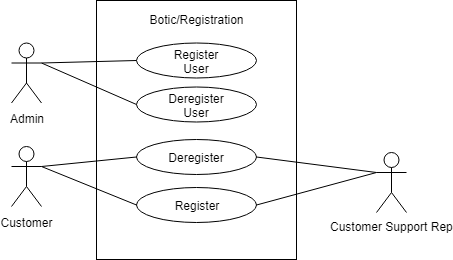

The diagram above was exported from draw.io. Its source (the exported page's mxGraphModel, read from the mxfile embedded in the PNG):
<mxGraphModel dx="868" dy="484" grid="1" gridSize="10" guides="1" tooltips="1" connect="1" arrows="1" fold="1" page="1" pageScale="1" pageWidth="1169" pageHeight="827" math="0" shadow="0">
  <root>
    <mxCell id="0" />
    <mxCell id="1" parent="0" />
    <mxCell id="2" value="" style="html=1;" vertex="1" parent="1">
      <mxGeometry x="780" y="70" width="200" height="259" as="geometry" />
    </mxCell>
    <mxCell id="3" value="" style="group" vertex="1" connectable="0" parent="1">
      <mxGeometry x="820" y="257" width="120" height="35" as="geometry" />
    </mxCell>
    <mxCell id="4" value="" style="ellipse;whiteSpace=wrap;html=1;" vertex="1" parent="3">
      <mxGeometry width="120" height="35" as="geometry" />
    </mxCell>
    <mxCell id="5" value="Register" style="text;html=1;strokeColor=none;fillColor=none;align=center;verticalAlign=middle;whiteSpace=wrap;rounded=0;fontColor=none;" vertex="1" parent="3">
      <mxGeometry x="40" y="8" width="40" height="20" as="geometry" />
    </mxCell>
    <mxCell id="6" value="" style="group" vertex="1" connectable="0" parent="1">
      <mxGeometry x="820" y="209" width="120" height="35" as="geometry" />
    </mxCell>
    <mxCell id="7" value="" style="ellipse;whiteSpace=wrap;html=1;" vertex="1" parent="6">
      <mxGeometry width="120" height="35" as="geometry" />
    </mxCell>
    <mxCell id="8" value="Deregister" style="text;html=1;strokeColor=none;fillColor=none;align=center;verticalAlign=middle;whiteSpace=wrap;rounded=0;fontColor=none;" vertex="1" parent="6">
      <mxGeometry x="40" y="8" width="40" height="20" as="geometry" />
    </mxCell>
    <mxCell id="9" value="Botic/Registration" style="text;html=1;strokeColor=none;fillColor=none;align=center;verticalAlign=middle;whiteSpace=wrap;rounded=0;fontColor=none;" vertex="1" parent="1">
      <mxGeometry x="860" y="79" width="40" height="20" as="geometry" />
    </mxCell>
    <mxCell id="10" value="" style="group" vertex="1" connectable="0" parent="1">
      <mxGeometry x="820" y="112.5" width="120" height="35" as="geometry" />
    </mxCell>
    <mxCell id="11" value="" style="ellipse;whiteSpace=wrap;html=1;" vertex="1" parent="10">
      <mxGeometry width="120" height="35" as="geometry" />
    </mxCell>
    <mxCell id="12" value="Register User" style="text;html=1;strokeColor=none;fillColor=none;align=center;verticalAlign=middle;whiteSpace=wrap;rounded=0;" vertex="1" parent="10">
      <mxGeometry x="40" y="8" width="40" height="20" as="geometry" />
    </mxCell>
    <mxCell id="13" value="" style="group" vertex="1" connectable="0" parent="1">
      <mxGeometry x="820" y="156.5" width="120" height="35" as="geometry" />
    </mxCell>
    <mxCell id="14" value="" style="ellipse;whiteSpace=wrap;html=1;" vertex="1" parent="13">
      <mxGeometry width="120" height="35" as="geometry" />
    </mxCell>
    <mxCell id="15" value="Deregister User" style="text;html=1;strokeColor=none;fillColor=none;align=center;verticalAlign=middle;whiteSpace=wrap;rounded=0;" vertex="1" parent="13">
      <mxGeometry x="40" y="8" width="40" height="20" as="geometry" />
    </mxCell>
    <mxCell id="16" value="" style="group" vertex="1" connectable="0" parent="1">
      <mxGeometry x="690" y="216" width="40" height="85.5" as="geometry" />
    </mxCell>
    <mxCell id="17" value="" style="group" vertex="1" connectable="0" parent="16">
      <mxGeometry width="40" height="85.5" as="geometry" />
    </mxCell>
    <mxCell id="18" value="Actor" style="shape=umlActor;verticalLabelPosition=bottom;labelBackgroundColor=#ffffff;verticalAlign=top;outlineConnect=0;labelPosition=center;align=center;fontColor=none;html=1;noLabel=1;" vertex="1" parent="17">
      <mxGeometry x="5" width="30" height="60" as="geometry" />
    </mxCell>
    <mxCell id="19" value="Customer" style="text;html=1;strokeColor=none;fillColor=none;align=center;verticalAlign=middle;whiteSpace=wrap;rounded=0;fontColor=none;" vertex="1" parent="17">
      <mxGeometry y="65.5" width="40" height="20" as="geometry" />
    </mxCell>
    <mxCell id="20" value="" style="group" vertex="1" connectable="0" parent="1">
      <mxGeometry x="690" y="112.5" width="40" height="85.5" as="geometry" />
    </mxCell>
    <mxCell id="21" value="" style="group" vertex="1" connectable="0" parent="20">
      <mxGeometry width="40" height="85.5" as="geometry" />
    </mxCell>
    <mxCell id="22" value="Actor" style="shape=umlActor;verticalLabelPosition=bottom;labelBackgroundColor=#ffffff;verticalAlign=top;outlineConnect=0;labelPosition=center;align=center;fontColor=none;html=1;noLabel=1;" vertex="1" parent="21">
      <mxGeometry x="5" width="30" height="60" as="geometry" />
    </mxCell>
    <mxCell id="23" value="Admin" style="text;html=1;strokeColor=none;fillColor=none;align=center;verticalAlign=middle;whiteSpace=wrap;rounded=0;fontColor=none;" vertex="1" parent="21">
      <mxGeometry y="65.5" width="40" height="20" as="geometry" />
    </mxCell>
    <mxCell id="24" value="" style="endArrow=none;html=1;strokeColor=#000000;fontColor=none;entryX=0;entryY=0.5;entryDx=0;entryDy=0;exitX=1;exitY=0.3333333333333333;exitDx=0;exitDy=0;exitPerimeter=0;" edge="1" source="18" target="7" parent="1">
      <mxGeometry width="50" height="50" relative="1" as="geometry">
        <mxPoint x="680" y="369" as="sourcePoint" />
        <mxPoint x="730" y="319" as="targetPoint" />
      </mxGeometry>
    </mxCell>
    <mxCell id="25" value="" style="endArrow=none;html=1;strokeColor=#000000;fontColor=none;entryX=0;entryY=0.5;entryDx=0;entryDy=0;exitX=1;exitY=0.3333333333333333;exitDx=0;exitDy=0;exitPerimeter=0;" edge="1" source="18" target="4" parent="1">
      <mxGeometry width="50" height="50" relative="1" as="geometry">
        <mxPoint x="680" y="359" as="sourcePoint" />
        <mxPoint x="730" y="309" as="targetPoint" />
      </mxGeometry>
    </mxCell>
    <mxCell id="26" value="" style="endArrow=none;html=1;strokeColor=#000000;fontColor=none;entryX=0;entryY=0.5;entryDx=0;entryDy=0;exitX=1;exitY=0.3333333333333333;exitDx=0;exitDy=0;exitPerimeter=0;" edge="1" source="22" target="11" parent="1">
      <mxGeometry width="50" height="50" relative="1" as="geometry">
        <mxPoint x="720" y="159" as="sourcePoint" />
        <mxPoint x="770" y="109" as="targetPoint" />
      </mxGeometry>
    </mxCell>
    <mxCell id="27" value="" style="endArrow=none;html=1;strokeColor=#000000;fontColor=none;entryX=0;entryY=0.5;entryDx=0;entryDy=0;exitX=1;exitY=0.3333333333333333;exitDx=0;exitDy=0;exitPerimeter=0;" edge="1" source="22" target="14" parent="1">
      <mxGeometry width="50" height="50" relative="1" as="geometry">
        <mxPoint x="750" y="229" as="sourcePoint" />
        <mxPoint x="800" y="179" as="targetPoint" />
      </mxGeometry>
    </mxCell>
    <mxCell id="28" value="Customer Support Rep" style="shape=umlActor;verticalLabelPosition=bottom;labelBackgroundColor=#ffffff;verticalAlign=top;html=1;outlineConnect=0;fontColor=none;" vertex="1" parent="1">
      <mxGeometry x="1060" y="222" width="30" height="60" as="geometry" />
    </mxCell>
    <mxCell id="29" value="" style="endArrow=none;html=1;strokeColor=#000000;fontColor=none;exitX=1;exitY=0.5;exitDx=0;exitDy=0;entryX=0;entryY=0.3333333333333333;entryDx=0;entryDy=0;entryPerimeter=0;" edge="1" source="7" target="28" parent="1">
      <mxGeometry width="50" height="50" relative="1" as="geometry">
        <mxPoint x="1040" y="219" as="sourcePoint" />
        <mxPoint x="1090" y="169" as="targetPoint" />
      </mxGeometry>
    </mxCell>
    <mxCell id="30" value="" style="endArrow=none;html=1;strokeColor=#000000;fontColor=none;exitX=1;exitY=0.5;exitDx=0;exitDy=0;entryX=0;entryY=0.3333333333333333;entryDx=0;entryDy=0;entryPerimeter=0;" edge="1" source="4" target="28" parent="1">
      <mxGeometry width="50" height="50" relative="1" as="geometry">
        <mxPoint x="990" y="299" as="sourcePoint" />
        <mxPoint x="1040" y="249" as="targetPoint" />
      </mxGeometry>
    </mxCell>
  </root>
</mxGraphModel>